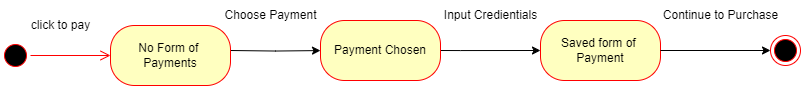

The diagram above was exported from draw.io. Its source (the exported page's mxGraphModel, read from the mxfile embedded in the PNG):
<mxGraphModel dx="1518" dy="655" grid="1" gridSize="10" guides="1" tooltips="1" connect="1" arrows="1" fold="1" page="1" pageScale="1" pageWidth="827" pageHeight="1169" math="0" shadow="0">
  <root>
    <mxCell id="0" />
    <mxCell id="1" parent="0" />
    <mxCell id="2" value="" style="ellipse;html=1;shape=startState;fillColor=#000000;strokeColor=#ff0000;" vertex="1" parent="1">
      <mxGeometry x="10" y="680" width="30" height="30" as="geometry" />
    </mxCell>
    <mxCell id="3" value="" style="edgeStyle=orthogonalEdgeStyle;html=1;verticalAlign=bottom;endArrow=open;endSize=8;strokeColor=#ff0000;rounded=0;entryX=0;entryY=0.5;entryDx=0;entryDy=0;" edge="1" source="2" target="8" parent="1">
      <mxGeometry relative="1" as="geometry">
        <mxPoint x="115" y="700" as="targetPoint" />
        <Array as="points">
          <mxPoint x="120" y="695" />
          <mxPoint x="120" y="695" />
        </Array>
      </mxGeometry>
    </mxCell>
    <mxCell id="4" value="" style="edgeStyle=orthogonalEdgeStyle;rounded=0;orthogonalLoop=1;jettySize=auto;html=1;" edge="1" target="6" parent="1">
      <mxGeometry relative="1" as="geometry">
        <mxPoint x="240" y="690" as="sourcePoint" />
      </mxGeometry>
    </mxCell>
    <mxCell id="5" value="" style="edgeStyle=orthogonalEdgeStyle;rounded=0;orthogonalLoop=1;jettySize=auto;html=1;entryX=0;entryY=0.5;entryDx=0;entryDy=0;exitX=1;exitY=0.5;exitDx=0;exitDy=0;" edge="1" source="6" target="7" parent="1">
      <mxGeometry relative="1" as="geometry">
        <Array as="points">
          <mxPoint x="470" y="690" />
          <mxPoint x="470" y="690" />
        </Array>
      </mxGeometry>
    </mxCell>
    <mxCell id="6" value="Payment Chosen" style="whiteSpace=wrap;html=1;fillColor=#ffffc0;strokeColor=#ff0000;fontColor=#000000;rounded=1;arcSize=40;" vertex="1" parent="1">
      <mxGeometry x="330" y="660" width="120" height="60" as="geometry" />
    </mxCell>
    <mxCell id="7" value="Saved form of&amp;nbsp;&lt;div&gt;Payment&lt;/div&gt;" style="whiteSpace=wrap;html=1;fillColor=#ffffc0;strokeColor=#ff0000;fontColor=#000000;rounded=1;arcSize=40;" vertex="1" parent="1">
      <mxGeometry x="550" y="660" width="120" height="60" as="geometry" />
    </mxCell>
    <mxCell id="8" value="No Form of&amp;nbsp;&lt;div&gt;Payments&lt;/div&gt;" style="whiteSpace=wrap;html=1;fillColor=#ffffc0;strokeColor=#ff0000;fontColor=#000000;rounded=1;arcSize=40;" vertex="1" parent="1">
      <mxGeometry x="120" y="665" width="120" height="60" as="geometry" />
    </mxCell>
    <mxCell id="9" value="Input Credientials" style="text;html=1;align=center;verticalAlign=middle;resizable=0;points=[];autosize=1;strokeColor=none;fillColor=none;" vertex="1" parent="1">
      <mxGeometry x="440" y="640" width="120" height="30" as="geometry" />
    </mxCell>
    <mxCell id="10" value="click to pay" style="text;html=1;align=center;verticalAlign=middle;resizable=0;points=[];autosize=1;strokeColor=none;fillColor=none;" vertex="1" parent="1">
      <mxGeometry x="30" y="650" width="80" height="30" as="geometry" />
    </mxCell>
    <mxCell id="11" value="Choose Payment" style="text;html=1;align=center;verticalAlign=middle;resizable=0;points=[];autosize=1;strokeColor=none;fillColor=none;" vertex="1" parent="1">
      <mxGeometry x="220" y="640" width="120" height="30" as="geometry" />
    </mxCell>
    <mxCell id="12" value="" style="ellipse;html=1;shape=endState;fillColor=#000000;strokeColor=#ff0000;" vertex="1" parent="1">
      <mxGeometry x="780" y="675" width="30" height="30" as="geometry" />
    </mxCell>
    <mxCell id="13" value="" style="endArrow=classic;html=1;rounded=0;exitX=1;exitY=0.5;exitDx=0;exitDy=0;entryX=0;entryY=0.5;entryDx=0;entryDy=0;" edge="1" source="7" target="12" parent="1">
      <mxGeometry width="50" height="50" relative="1" as="geometry">
        <mxPoint x="610" y="860" as="sourcePoint" />
        <mxPoint x="660" y="810" as="targetPoint" />
      </mxGeometry>
    </mxCell>
    <mxCell id="14" value="Continue to Purchase" style="text;html=1;align=center;verticalAlign=middle;resizable=0;points=[];autosize=1;strokeColor=none;fillColor=none;" vertex="1" parent="1">
      <mxGeometry x="660" y="640" width="140" height="30" as="geometry" />
    </mxCell>
  </root>
</mxGraphModel>